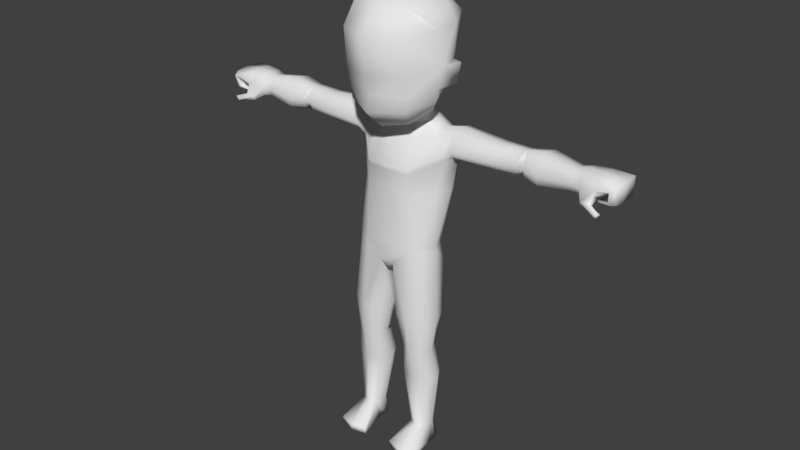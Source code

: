 # Source: FinalBaseCharacterAndArmature_Character_2.blend  (saved by Blender 2.77.0; exported with 4.5.12 LTS)
import bpy
from mathutils import Matrix  # noqa: F401  (used for matrix-valued properties, if any)

bpy.ops.wm.read_factory_settings(use_empty=True)
scene = bpy.context.scene
scene.name = 'Scene'

# ---- collections
col_collection_1 = bpy.data.collections.new('Collection 1'); scene.collection.children.link(col_collection_1)

# ---- world
world_world = bpy.data.worlds.new('World'); scene.world = world_world
world_world.color = (0.05088, 0.05088, 0.05088)
world_world.use_sun_shadow = False
world_world.sun_shadow_jitter_overblur = 0.0
world_world.cycles.sampling_method = 'MANUAL'

# ---- meshes
me_cylinder_005 = bpy.data.meshes.new('Cylinder.005')
me_cylinder_005.from_pydata([(0.0, 0.6833, 9.793), (0.0, 0.01911, 11.02), (0.5994, 0.5409, 9.763), (1.157, -0.2037, 9.818), (0.981, -0.1071, 9.546), (0.8133, -0.9209, 9.679), (0.6648, -0.5809, 9.26), (0.0, -1.348, 9.6), (0.0, -0.8276, 9.122), (1.223, -0.211, 10.14), (0.8592, -0.9489, 10.03), (0.0, -1.204, 9.994), (1.28, -0.123, 10.7), (0.8729, -1.048, 10.56), (0.0, -1.389, 10.49), (0.0, 0.5606, 9.695), (0.4256, 0.4521, 9.602), (0.5763, 0.03493, 9.445), (0.3491, -0.1562, 9.334), (0.0, -0.2834, 9.264), (1.269, -0.2951, 11.59), (0.8689, -1.126, 11.48), (0.0, -1.534, 11.44), (1.101, -0.5211, 11.92), (0.7875, -0.7879, 12.1), (0.0, -0.9849, 12.24), (1.063, 0.3233, 12.03), (0.7331, 0.4984, 12.3), (0.0, 0.5454, 12.4), (1.347, 0.2507, 11.66), (0.9583, 0.9783, 11.74), (0.0, 1.191, 11.75), (1.252, 0.2942, 10.78), (0.8811, 0.969, 10.86), (0.0, 1.272, 10.88), (1.181, 0.1923, 10.24), (0.8193, 0.8265, 10.31), (0.0, 1.133, 10.36), (0.9558, 0.1735, 9.91), (0.7732, 0.6718, 9.966), (0.0, 0.8287, 9.99), (0.7756, 0.2158, 9.702), (0.6069, 0.2297, 9.545), (0.8459, 0.1473, 0.5644), (0.7925, 0.3434, 2.307), (1.032, 0.05384, 0.5643), (1.162, 0.1318, 2.24), (1.081, -0.05424, 0.5643), (1.32, -0.1479, 2.152), (1.065, -0.3978, 0.5643), (1.162, -0.4024, 2.122), (0.8459, -0.4915, 0.5644), (0.7903, -0.5507, 2.121), (0.6236, -0.3978, 0.5643), (0.4274, -0.4701, 2.122), (0.5829, -0.05414, 0.5643), (0.2803, -0.08675, 2.154), (0.6599, 0.05391, 0.5643), (0.4279, 0.2721, 2.242), (1.168, -0.2515, 2.991), (1.039, -0.5291, 2.991), (0.7433, -0.701, 2.991), (0.4606, -0.5261, 2.991), (0.3502, -0.2516, 2.991), (0.6992, 0.4247, 3.916), (1.134, 0.2566, 3.912), (1.287, -0.2127, 3.913), (1.131, -0.5677, 3.911), (0.6985, -0.7719, 3.915), (0.2879, -0.6452, 3.926), (0.177, -0.2127, 3.935), (0.2895, 0.2566, 3.925), (0.6852, 0.5838, 5.049), (1.058, 0.2968, 5.492), (1.162, -0.1072, 5.85), (0.9456, -0.5074, 5.879), (0.634, -0.6589, 5.764), (0.1967, -0.6553, 5.402), (0.1659, -0.105, 4.939), (0.303, 0.2832, 4.907), (0.0, 0.4854, 5.078), (0.0, -0.6726, 5.458), (0.0, -0.6098, 5.178), (0.0, -0.1054, 4.969), (0.0, 0.2824, 5.037), (0.6532, 0.6449, 5.929), (0.9884, 0.2754, 5.95), (1.126, -0.1044, 5.959), (0.9884, -0.4843, 5.95), (0.6521, -0.6417, 5.929), (0.0, 0.7072, 5.932), (0.0, -0.6417, 5.932), (0.6095, 1.069, 7.444), (1.126, 0.6575, 7.431), (1.331, 0.21, 7.419), (1.12, -0.1007, 7.406), (0.6078, -0.5974, 7.374), (0.0, 0.9262, 7.451), (0.0, -0.5938, 7.378), (0.4089, 1.1, 8.893), (0.9328, 0.7789, 8.874), (1.032, 0.4139, 9.012), (0.9136, 0.1241, 8.829), (0.385, -0.09501, 8.749), (0.0, 1.064, 8.894), (0.0, -0.1286, 8.685), (0.5752, -0.6016, 7.918), (0.0, -0.6023, 7.908), (1.416, 0.3328, 8.179), (1.278, 0.02703, 8.3), (0.5749, 1.179, 7.972), (1.275, 0.6594, 8.294), (0.0, 1.035, 7.978), (0.275, 0.8801, 9.189), (0.5258, 0.702, 9.155), (0.255, 0.06407, 8.972), (0.0, 0.8763, 9.145), (0.6166, 0.4616, 9.123), (0.5355, 0.246, 9.047), (0.0, -0.02233, 8.924), (0.6063, -0.6182, 8.042), (0.4917, 1.211, 8.562), (0.0, 1.074, 8.534), (0.0, -0.6309, 8.001), (1.204, -0.03172, 8.407), (1.094, 0.8336, 8.553), (4.724, 0.6363, 8.953), (4.724, 0.3741, 9.003), (4.724, 0.1678, 8.94), (4.724, 0.3454, 8.395), (4.724, 0.1247, 8.5), (4.724, 0.5853, 8.478), (4.724, 0.07984, 8.674), (4.724, 0.7063, 8.691), (3.347, 0.6595, 8.978), (3.347, 0.7362, 8.691), (3.347, 0.341, 8.366), (3.347, 0.6037, 8.457), (3.347, 0.3724, 9.032), (2.661, 0.7827, 8.641), (2.661, 0.06972, 8.473), (2.661, 0.6344, 8.379), (2.662, 0.3756, 9.022), (2.661, 0.6969, 8.962), (2.661, 0.3404, 8.278), (2.662, 0.1226, 8.945), (2.661, 0.01473, 8.604), (3.909, 0.7501, 9.065), (3.909, 0.3298, 8.259), (3.909, 0.07315, 9.046), (3.909, -0.05403, 8.643), (3.909, 0.8513, 8.687), (3.909, 0.0108, 8.423), (3.909, 0.6764, 8.378), (3.909, 0.3713, 9.137), (0.8459, 0.2183, 0.01071), (1.078, 0.1715, 0.01071), (1.166, -0.05424, 0.01067), (1.163, -0.2802, 0.01071), (0.8588, -0.327, 0.01071), (0.6236, -0.2801, 0.01068), (0.5829, -0.05414, 0.01064), (0.6599, 0.1716, 0.01068), (0.8458, -1.21, 0.1756), (1.259, -1.102, 0.1755), (0.4321, -1.102, 0.1755), (0.8458, -1.21, -0.0006156), (1.259, -1.102, -0.0006461), (0.4321, -1.102, -0.0006728), (4.977, 0.372, 9.066), (0.8459, -0.05419, 0.01065), (4.977, 0.6897, 9.006), (4.977, 0.1221, 8.99), (4.977, 0.3373, 8.387), (4.977, 0.06977, 8.457), (4.977, 0.6279, 8.567), (4.977, 0.01541, 8.668), (4.977, 0.7746, 8.769), (5.919, 0.3702, 8.991), (5.899, 0.8355, 8.969), (5.893, 0.003985, 8.963), (5.713, 0.3192, 8.766), (5.756, -0.0726, 8.814), (5.747, 0.7449, 8.803), (5.829, -0.1522, 8.893), (5.837, 0.9598, 8.901), (5.575, 0.3718, 8.384), (5.589, 0.6921, 8.466), (5.591, 0.09228, 8.482), (5.389, 0.3303, 8.451), (5.448, 0.04296, 8.515), (5.439, 0.6565, 8.51), (5.506, 0.03517, 8.483), (5.51, 0.7279, 8.49), (5.468, 0.3534, 8.377), (5.389, 0.07113, 9.001), (5.389, 0.3712, 9.061), (5.391, 0.8528, 8.844), (5.395, 0.675, 8.642), (5.389, -0.05658, 8.748), (5.389, 0.7526, 9.014), (5.394, 0.01207, 8.583), (5.397, 0.3302, 8.629), (5.124, -0.1539, 8.452), (5.124, -0.1246, 8.337), (5.124, 0.01974, 8.325), (5.362, 0.00422, 8.356), (5.355, -0.1915, 8.49), (5.362, -0.05312, 8.409), (5.576, -0.3035, 8.29), (5.612, -0.2788, 8.247), (5.618, -0.2285, 8.256), (5.691, -0.2137, 8.349), (5.649, -0.3148, 8.393), (5.69, -0.2865, 8.373), (5.907, 0.7638, 8.512), (5.825, 0.8439, 8.539), (5.678, 0.3248, 8.551), (5.738, -0.01482, 8.572), (5.904, 0.04813, 8.521), (5.915, 0.371, 8.465), (5.818, -0.05853, 8.538), (5.727, 0.7007, 8.572), (1.481, 0.2969, 10.74), (1.437, 0.2309, 10.24), (3.223, 0.1735, 8.976), (3.223, 0.07224, 8.663), (3.223, 0.1239, 8.485), (3.472, 0.123, 8.475), (3.472, 0.1727, 8.977), (3.472, 0.07126, 8.662), (1.055, 0.05572, 3.134), (0.4357, 0.05564, 3.136), (0.7364, 0.1899, 3.134), (1.058, 0.06732, 2.85), (0.4617, 0.07108, 2.85), (0.7527, 0.2079, 2.85), (1.451, 0.8214, 8.689), (1.515, 0.4047, 9.118), (1.47, 0.7593, 9.019), (1.455, 0.1237, 8.987), (1.46, -0.02059, 8.557), (1.479, 0.03726, 8.429), (1.452, 0.6534, 8.413), (1.496, 0.3346, 8.275)], [], [(42, 41, 4, 17), (4, 3, 5, 6), (8, 19, 18, 6), (41, 42, 16, 2), (7, 5, 10, 11), (5, 3, 9, 10), (10, 9, 12, 13), (11, 10, 13, 14), (20, 23, 24, 21), (13, 21, 22, 14), (26, 29, 30, 27), (21, 24, 25, 22), (25, 24, 27, 28), (24, 23, 26, 27), (29, 32, 33, 30), (27, 30, 31, 28), (20, 29, 26, 23), (30, 33, 34, 31), (34, 33, 36, 37), (33, 32, 35, 36), (37, 36, 39, 40), (36, 35, 38, 39), (12, 32, 29, 20), (3, 38, 35, 9), (2, 39, 38, 41), (2, 0, 40, 39), (3, 4, 41, 38), (6, 18, 17, 4), (43, 44, 46, 45), (45, 46, 48, 47), (47, 48, 50, 49), (49, 50, 52, 51), (51, 52, 54, 53), (53, 54, 56, 55), (55, 56, 58, 57), (57, 58, 44, 43), (12, 20, 21, 13), (48, 234, 59), (54, 52, 61, 62), (50, 48, 59, 60), (63, 62, 69, 70), (56, 54, 62, 63), (52, 50, 60, 61), (56, 63, 235), (231, 65, 66), (71, 232, 70), (63, 70, 232), (62, 61, 68, 69), (231, 233, 64, 65), (233, 232, 71, 64), (60, 59, 66, 67), (79, 72, 64, 71), (77, 76, 81, 82), (72, 79, 84, 80), (78, 77, 82, 83), (79, 78, 83, 84), (73, 72, 85, 86), (75, 74, 87, 88), (72, 80, 90, 85), (76, 75, 88, 89), (87, 74, 73, 86), (86, 93, 94, 87), (239, 238, 142, 143), (89, 96, 98, 91), (87, 94, 95, 88), (85, 92, 93, 86), (90, 97, 92, 85), (88, 95, 96, 89), (123, 120, 103, 105), (125, 121, 99, 100), (121, 122, 104, 99), (120, 124, 102, 103), (240, 145, 142, 238), (94, 93, 111, 108), (96, 95, 109, 106), (92, 97, 112, 110), (93, 92, 110, 111), (95, 94, 108, 109), (105, 103, 115, 119), (102, 101, 117, 118), (100, 99, 113, 114), (99, 104, 116, 113), (103, 102, 118, 115), (101, 100, 114, 117), (16, 42, 117, 114), (42, 17, 118, 117), (17, 18, 115, 118), (113, 16, 114), (18, 19, 119, 115), (106, 109, 124, 120), (110, 112, 122, 121), (111, 110, 121, 125), (107, 106, 120, 123), (244, 144, 140, 242), (241, 146, 145, 240), (239, 143, 139, 237), (243, 141, 144, 244), (151, 147, 126, 133), (152, 148, 129, 130), (153, 151, 133, 131), (154, 149, 128, 127), (149, 150, 132, 128), (148, 153, 131, 129), (150, 152, 130, 132), (147, 154, 127, 126), (229, 138, 225, 226, 230), (135, 134, 147, 151), (143, 142, 138, 134), (144, 141, 137, 136), (142, 225, 138), (141, 139, 135, 137), (144, 136, 227), (243, 237, 139, 141), (242, 140, 146, 241), (230, 228, 152, 150), (134, 138, 154, 147), (229, 230, 150, 149), (229, 149, 154), (138, 229, 154), (152, 228, 148), (136, 148, 228), (53, 160, 168, 165), (55, 57, 162, 161), (45, 47, 157, 156), (49, 51, 163, 164), (57, 43, 155, 162), (43, 45, 156, 155), (47, 49, 158, 157), (53, 55, 161, 160), (164, 163, 166, 167), (163, 165, 168, 166), (159, 158, 167, 166), (51, 53, 165, 163), (158, 49, 164, 167), (160, 159, 166, 168), (159, 160, 161, 170), (170, 161, 162, 155), (157, 170, 155, 156), (158, 159, 170, 157), (133, 126, 171, 177), (130, 129, 173, 174), (131, 133, 177, 175), (127, 128, 172, 169), (128, 132, 176, 172), (129, 131, 175, 173), (132, 130, 174, 176), (126, 127, 169, 171), (196, 195, 180, 178), (198, 197, 185, 183), (195, 199, 184, 180), (200, 196, 178, 179), (199, 201, 182, 184), (197, 200, 179, 185), (202, 198, 183, 181), (201, 202, 181, 182), (216, 215, 187, 193), (218, 217, 189, 190), (220, 219, 188, 186), (221, 218, 190, 192), (219, 221, 192, 188), (215, 220, 186, 187), (222, 216, 193, 191), (217, 222, 191, 189), (192, 190, 189, 194), (194, 193, 187, 186), (189, 191, 193, 194), (188, 192, 194, 186), (201, 199, 207, 208), (173, 175, 198, 202), (177, 171, 200, 197), (199, 176, 203, 207), (171, 169, 196, 200), (172, 176, 199, 195), (175, 177, 197, 198), (169, 172, 195, 196), (205, 206, 212, 211), (208, 207, 213, 214), (176, 174, 204, 203), (173, 202, 206, 205), (202, 201, 208, 206), (174, 173, 205, 204), (210, 211, 212, 214), (209, 210, 214, 213), (203, 204, 210, 209), (206, 208, 214, 212), (207, 203, 209, 213), (204, 205, 211, 210), (15, 16, 113, 116), (181, 183, 222, 217), (183, 185, 216, 222), (179, 178, 220, 215), (180, 184, 221, 219), (184, 182, 218, 221), (178, 180, 219, 220), (182, 181, 217, 218), (185, 179, 215, 216), (12, 9, 224, 223), (9, 35, 224), (35, 32, 223, 224), (32, 12, 223), (2, 16, 15, 0), (98, 96, 106, 107), (140, 144, 227), (142, 145, 225), (145, 146, 226, 225), (146, 140, 227, 226), (139, 143, 134, 135), (58, 56, 235), (46, 44, 236, 234), (44, 58, 235, 236), (48, 46, 234), (233, 231, 59, 234, 236), (5, 7, 8, 6), (77, 78, 70, 69), (75, 76, 68, 67), (73, 74, 66, 65), (70, 78, 79, 71), (68, 76, 77, 69), (66, 74, 75, 67), (64, 72, 73, 65), (228, 230, 226, 227, 136), (137, 135, 151, 153), (136, 137, 153, 148), (81, 76, 89, 91), (61, 60, 67, 68), (59, 231, 66), (232, 233, 236, 235, 63), (109, 242, 241, 124), (111, 125, 237, 243), (111, 243, 244, 108), (100, 239, 237, 125), (124, 241, 240, 102), (108, 244, 242, 109), (102, 240, 238, 101), (100, 101, 238, 239)])
me_cylinder_005.polygons.foreach_set('use_smooth', [True] * 235)
me_cylinder_005.use_remesh_preserve_volume = False
me_cylinder_005.use_remesh_preserve_attributes = False
me_cylinder_005.use_mirror_vertex_groups = False
me_cylinder_005.update()
arm_armature_003 = bpy.data.armatures.new('Armature.003')  # bones are not reproduced

# ---- objects
ob_armature_003 = bpy.data.objects.new('Armature.003', arm_armature_003)
ob_cylinder_005 = bpy.data.objects.new('Cylinder.005', me_cylinder_005)

# ---- transforms, parenting, visibility, modifiers, constraints
ob_armature_003.location = (0.0, 0.0, 1.014)
ob_armature_003.show_in_front = True
ob_armature_003.lineart.crease_threshold = 0.0
ob_cylinder_005.parent = ob_armature_003
ob_cylinder_005.matrix_parent_inverse = Matrix(((1.0, 0.0, 0.0, -0.0), (0.0, 1.0, 0.0, -0.0), (0.0, 0.0, 1.0, -1.014), (0.0, 0.0, 0.0, 1.0)))
ob_cylinder_005.location = (0.0, 0.0, 5.96e-08)
ob_cylinder_005.scale = (0.1707, 0.1707, 0.1707)
ob_cylinder_005.lineart.crease_threshold = 0.0
_vg = ob_cylinder_005.vertex_groups.new(name='Hip')
for _i, _w in zip([69, 70, 71, 72, 73, 74, 75, 76, 77, 78, 79, 80, 81, 82, 83, 84, 85, 86, 87, 88, 89, 90, 91, 92, 93, 94, 95, 96, 97, 98, 103, 105, 106, 107, 108, 109, 110, 112, 119, 120, 123, 124, 232, 241, 242, 244], [0.008102, 0.05449, 0.03218, 0.1406, 0.09022, 0.0305, 0.06175, 0.1013, 0.2957, 0.7393, 0.3354, 0.6725, 0.6554, 0.6177, 0.9936, 0.6514, 0.9667, 0.9733, 1.0, 1.0, 1.0, 1.0, 1.0, 0.08338, 0.1585, 0.3586, 0.647, 0.7652, 0.07632, 0.7912, 0.05452, 0.06454, 0.2956, 0.3355, 0.05006, 0.05163, 0.01182, 0.01597, 0.005268, 0.2337, 0.2797, 0.05041, 0.01609, 0.02521, 0.02582, 0.02503]): _vg.add([_i], _w, 'REPLACE')
_vg = ob_cylinder_005.vertex_groups.new(name='Chest')
for _i, _w in zip([0, 2, 3, 4, 5, 6, 7, 8, 10, 11, 15, 16, 17, 18, 19, 37, 38, 39, 40, 41, 42, 68, 69, 73, 75, 76, 85, 86, 87, 90, 92, 93, 94, 95, 96, 97, 98, 99, 100, 101, 102, 103, 104, 105, 106, 107, 108, 109, 110, 111, 112, 113, 114, 115, 116, 117, 118, 119, 120, 121, 122, 123, 124, 125, 237, 238, 239, 240, 241, 242, 243, 244], [0.09273, 0.07728, 0.03365, 0.07119, 0.03931, 0.08887, 0.05829, 0.1293, 0.005448, 0.02332, 0.1352, 0.1472, 0.1587, 0.1984, 0.2634, 0.006542, 0.04414, 0.038, 0.05537, 0.08054, 0.1397, 0.0, 0.0, 0.0, 0.0, 0.0, 0.03326, 0.02673, 0.0, 0.0, 0.9166, 0.8415, 0.6414, 0.353, 0.2348, 0.9237, 0.2088, 0.7452, 0.8259, 0.9996, 0.9333, 0.9287, 0.7811, 0.7847, 0.5405, 0.5706, 0.1158, 0.09575, 0.951, 0.1587, 0.9835, 0.686, 0.4819, 0.8075, 0.6811, 0.4664, 0.5463, 0.7132, 0.5794, 0.978, 0.8363, 0.6198, 0.1452, 1.0, 0.5, 0.4998, 0.4129, 0.4667, 0.07262, 0.04788, 0.07935, 0.05789]): _vg.add([_i], _w, 'REPLACE')
_vg = ob_cylinder_005.vertex_groups.new(name='Neck')
for _i, _w in zip([100, 113, 114, 117, 239], [0.08991, 0.05196, 0.1555, 0.06206, 0.04495]): _vg.add([_i], _w, 'REPLACE')
_vg = ob_cylinder_005.vertex_groups.new(name='Head')
for _i, _w in zip([0, 1, 2, 3, 4, 5, 6, 7, 8, 9, 10, 11, 12, 13, 14, 15, 16, 17, 18, 19, 20, 21, 22, 23, 24, 25, 26, 27, 28, 29, 30, 31, 32, 33, 34, 35, 36, 37, 38, 39, 40, 41, 42, 99, 100, 101, 102, 103, 104, 105, 110, 112, 113, 114, 115, 116, 117, 118, 119, 121, 122, 123, 125, 223, 224, 238, 239], [0.8923, 1.0, 0.8956, 0.9435, 0.9028, 0.9452, 0.8915, 0.932, 0.8515, 0.9665, 0.9657, 0.9569, 0.9844, 0.9821, 0.9753, 0.8449, 0.8026, 0.7769, 0.7621, 0.7016, 0.9953, 0.9937, 0.9905, 0.9978, 0.9987, 0.9996, 0.9977, 0.9983, 0.9987, 0.9955, 0.9956, 0.9941, 0.9846, 0.9866, 0.9827, 0.9659, 0.9697, 0.9662, 0.9333, 0.9408, 0.9345, 0.8828, 0.7902, 0.08881, 0.06045, 0.0004047, 0.0, 0.01678, 0.1316, 0.09107, 0.0, 0.0004799, 0.1996, 0.1859, 0.1925, 0.2583, 0.2174, 0.2132, 0.214, 0.02205, 0.05847, 0.003397, 0.0, 0.9827, 0.9712, 0.0002023, 0.03023]): _vg.add([_i], _w, 'REPLACE')
_vg = ob_cylinder_005.vertex_groups.new(name='Arm.L')
for _i, _w in zip([100, 101, 102, 108, 109, 111, 124, 125, 134, 135, 136, 137, 138, 139, 140, 141, 142, 143, 144, 145, 146, 147, 149, 151, 154, 225, 226, 227, 228, 229, 230, 237, 238, 239, 240, 241, 242, 243, 244], [0.05524, 0.1074, 0.01368, 0.08484, 0.06782, 0.09977, 0.07975, 0.07117, 0.4863, 0.4442, 0.1739, 0.1571, 0.4992, 0.9453, 0.9608, 0.9369, 0.9804, 0.9587, 0.9411, 0.9823, 0.969, 0.05362, 0.001169, 0.04114, 0.02442, 0.8262, 0.8303, 0.7725, 0.08986, 0.1653, 0.1634, 0.2793, 0.8683, 0.7317, 0.8431, 0.4323, 0.2277, 0.3978, 0.1458]): _vg.add([_i], _w, 'REPLACE')
_vg = ob_cylinder_005.vertex_groups.new(name='fArm.L')
for _i, _w in zip([60, 78, 126, 127, 128, 129, 130, 131, 132, 133, 134, 135, 136, 137, 138, 139, 140, 141, 142, 143, 144, 145, 146, 147, 148, 149, 150, 151, 152, 153, 154, 169, 171, 172, 173, 174, 175, 176, 177, 195, 197, 198, 199, 200, 201, 202, 203, 204, 205, 206, 207, 208, 209, 210, 211, 212, 213, 214, 225, 227, 228, 229, 230], [0.0, 0.0, 0.4804, 0.4773, 0.4778, 0.8153, 0.5264, 0.8106, 0.4886, 0.5268, 0.3018, 0.3001, 0.4997, 0.3015, 0.4991, 0.0, 0.0, 0.0, 0.0, 0.0, 0.0, 0.0, 0.0, 0.913, 0.9549, 0.9222, 0.9343, 0.928, 0.9395, 0.9514, 0.9196, 0.1302, 0.1366, 0.131, 0.1338, 0.1535, 0.1439, 0.1271, 0.1285, 0.001632, 0.001591, 0.01097, 0.02754, 0.001281, 0.06316, 0.06148, 0.1026, 0.1125, 0.1311, 0.171, 0.1046, 0.1565, 0.1274, 0.1302, 0.1314, 0.1372, 0.1309, 0.1321, 0.0493, 0.02811, 0.4978, 0.5104, 0.4671]): _vg.add([_i], _w, 'REPLACE')
_vg = ob_cylinder_005.vertex_groups.new(name='Hand.L')
for _i, _w in zip([126, 127, 128, 129, 130, 131, 132, 133, 147, 149, 150, 151, 152, 154, 169, 171, 172, 173, 174, 175, 176, 177, 178, 179, 180, 181, 182, 183, 184, 185, 186, 187, 188, 189, 190, 191, 192, 193, 194, 195, 196, 197, 198, 199, 200, 201, 202, 203, 204, 205, 206, 207, 208, 209, 210, 211, 212, 213, 214, 215, 216, 217, 218, 219, 220, 221, 222], [0.8461, 0.9287, 0.9186, 0.1632, 0.3118, 0.199, 0.7986, 0.514, 0.06269, 0.0633, 0.0435, 0.03117, 0.008246, 0.06334, 0.9766, 0.9574, 0.972, 0.8512, 0.8368, 0.8568, 0.9299, 0.9065, 0.999, 0.9975, 0.9975, 0.9961, 0.9932, 0.9939, 0.9958, 0.9967, 0.9994, 0.9988, 0.9989, 0.9987, 0.9983, 0.9985, 0.9985, 0.9985, 0.999, 0.9909, 0.9949, 0.9866, 0.981, 0.9759, 0.9902, 0.9563, 0.9969, 0.9199, 0.904, 0.8824, 0.8697, 0.9166, 0.8795, 0.8966, 0.8937, 0.8923, 0.8889, 0.8949, 0.8932, 0.9988, 0.9982, 0.9978, 0.9973, 0.9988, 0.9997, 0.998, 0.9975]): _vg.add([_i], _w, 'REPLACE')
_vg = ob_cylinder_005.vertex_groups.new(name='Arm.R')
_vg = ob_cylinder_005.vertex_groups.new(name='fArm.R')
_vg = ob_cylinder_005.vertex_groups.new(name='Hand.R')
_vg = ob_cylinder_005.vertex_groups.new(name='Thigh.L')
for _i, _w in zip([44, 59, 60, 61, 62, 63, 64, 65, 66, 67, 68, 69, 70, 71, 72, 73, 74, 75, 76, 77, 78, 79, 80, 81, 82, 83, 84, 85, 86, 87, 88, 89, 90, 91, 92, 93, 94, 95, 96, 97, 98, 103, 106, 107, 110, 112, 120, 123, 231, 232, 233, 234, 235, 236], [0.001225, 0.255, 0.4645, 0.5025, 0.5394, 0.7679, 0.9675, 0.963, 0.961, 0.9561, 0.9389, 0.9284, 0.9372, 0.9576, 0.2448, 0.2333, 0.2465, 0.249, 0.2238, 0.2469, 0.2457, 0.2432, 0.0, 0.0, 0.0, 0.0, 0.0, 0.09991, 0.09919, 0.1002, 0.1069, 0.09589, 0.0, 0.0, 0.0, 0.0, 0.0, 0.0, 0.0, 0.0, 0.0, 0.0, 0.0, 0.0, 0.0, 0.0, 0.0, 0.0, 0.7798, 0.9018, 0.8212, 0.1717, 0.2282, 0.1983]): _vg.add([_i], _w, 'REPLACE')
_vg = ob_cylinder_005.vertex_groups.new(name='Leg.L')
for _i, _w in zip([43, 44, 45, 46, 47, 48, 49, 50, 51, 52, 53, 54, 55, 56, 57, 58, 59, 60, 61, 62, 63, 67, 68, 155, 156, 157, 158, 159, 160, 161, 162, 164, 165, 167, 170, 231, 232, 233, 234, 235, 236], [0.9825, 0.974, 0.9733, 0.9808, 0.9639, 0.984, 0.9288, 0.9827, 0.9291, 0.983, 0.9333, 0.9783, 0.9896, 0.977, 0.9899, 0.9764, 0.7443, 0.5349, 0.4965, 0.4595, 0.2305, 0.002047, 0.003696, 0.5256, 0.5153, 0.4501, 0.1931, 0.01445, 0.03105, 0.4745, 0.5174, 0.09196, 0.07091, 0.05925, 0.4739, 0.2184, 0.0944, 0.1767, 0.8278, 0.7712, 0.8012]): _vg.add([_i], _w, 'REPLACE')
_vg = ob_cylinder_005.vertex_groups.new(name='Foot.L')
for _i, _w in zip([45, 47, 49, 51, 53, 155, 156, 157, 158, 159, 160, 161, 162, 163, 164, 165, 166, 167, 168, 170], [0.002904, 0.02155, 0.07085, 0.0706, 0.06641, 0.4744, 0.4847, 0.5499, 0.8069, 0.9678, 0.9595, 0.5255, 0.4826, 0.9774, 0.908, 0.9291, 0.9952, 0.9407, 0.9869, 0.5261]): _vg.add([_i], _w, 'REPLACE')
_vg = ob_cylinder_005.vertex_groups.new(name='Thigh.R')
_vg = ob_cylinder_005.vertex_groups.new(name='Leg.R')
_vg = ob_cylinder_005.vertex_groups.new(name='Foot.R')
_vg = ob_cylinder_005.vertex_groups.new(name='hip')
for _i, _w in zip([72, 79, 80, 83, 84, 85, 86, 87, 88, 89, 90, 91, 92, 93, 94, 95, 96, 97, 98, 105, 106, 107, 108, 109, 110, 112, 120, 123, 124], [0.1656, 0.04753, 0.2416, 0.005069, 0.1654, 0.664, 0.223, 0.08174, 0.02123, 0.02405, 0.8005, 0.02142, 0.08895, 0.1352, 0.2702, 0.5182, 0.667, 0.08869, 0.6657, 0.02046, 0.2647, 0.2804, 0.02192, 0.02763, 0.01627, 0.01747, 0.2065, 0.2327, 0.007215]): _vg.add([_i], _w, 'REPLACE')
_vg = ob_cylinder_005.vertex_groups.new(name='chest')
for _i, _w in zip([0, 8, 15, 16, 17, 18, 19, 42, 85, 86, 90, 92, 93, 94, 95, 96, 97, 98, 99, 100, 103, 104, 105, 106, 107, 108, 109, 110, 111, 112, 113, 114, 115, 116, 117, 118, 119, 120, 121, 122, 123, 124, 125], [0.03045, 0.02154, 0.0577, 0.0355, 0.01379, 0.06428, 0.1044, 0.008882, 0.06921, 0.03386, 0.08499, 0.8017, 0.6576, 0.4705, 0.2448, 0.1967, 0.851, 0.1879, 0.2567, 0.02436, 0.2291, 0.5348, 0.6422, 0.5171, 0.5905, 0.07792, 0.06489, 0.707, 0.07611, 0.8357, 0.3539, 0.1403, 0.5822, 0.4358, 0.07135, 0.1149, 0.6377, 0.5345, 0.3013, 0.6369, 0.6335, 0.06108, 0.06403]): _vg.add([_i], _w, 'REPLACE')
_vg = ob_cylinder_005.vertex_groups.new(name='neck')
for _i, _w in zip([0, 2, 3, 4, 5, 6, 7, 8, 9, 10, 11, 13, 14, 15, 16, 17, 18, 19, 38, 41, 42, 99, 104, 105, 113, 114, 115, 116, 117, 118, 119, 121, 122], [0.02046, 0.0132, 0.06383, 0.1028, 0.128, 0.3098, 0.1564, 0.3423, 0.02363, 0.07198, 0.09564, 0.0182, 0.05245, 0.04706, 0.04255, 0.1398, 0.3805, 0.3899, 0.02606, 0.05336, 0.07006, 0.09731, 0.1474, 0.003882, 0.2975, 0.1108, 0.06552, 0.3176, 0.038, 0.01545, 0.08653, 0.02786, 0.06208]): _vg.add([_i], _w, 'REPLACE')
_vg = ob_cylinder_005.vertex_groups.new(name='head')
for _i, _w in zip([0, 1, 2, 3, 4, 5, 6, 7, 8, 9, 10, 11, 12, 13, 14, 15, 16, 17, 18, 19, 20, 21, 22, 23, 24, 25, 26, 27, 28, 29, 30, 31, 32, 33, 34, 35, 36, 37, 38, 39, 40, 41, 42, 99, 104, 105, 113, 114, 115, 116, 117, 118, 119, 223, 224], [0.8817, 1.0, 0.8807, 0.9003, 0.8331, 0.8492, 0.6466, 0.8191, 0.6063, 0.942, 0.9132, 0.8886, 0.9752, 0.9582, 0.9384, 0.8381, 0.7874, 0.6961, 0.5077, 0.4698, 0.9908, 0.9843, 0.9747, 0.9927, 0.993, 0.9914, 0.9954, 0.997, 0.9977, 0.9923, 0.9938, 0.9925, 0.9782, 0.9838, 0.9803, 0.9521, 0.9629, 0.9605, 0.9114, 0.9293, 0.9246, 0.8544, 0.7583, 0.01649, 0.04163, 0.01934, 0.09637, 0.1135, 0.09053, 0.09629, 0.1214, 0.1069, 0.1078, 0.9747, 0.9576]): _vg.add([_i], _w, 'REPLACE')
_vg = ob_cylinder_005.vertex_groups.new(name='Elbow.L')
for _i, _w in zip([126, 127, 128, 129, 130, 131, 132, 133, 134, 135, 136, 137, 138, 139, 141, 143, 144, 147, 148, 149, 150, 151, 152, 153, 154, 171, 172, 173, 174, 175, 176, 177, 201, 203, 204, 205, 206, 207, 208, 209, 210, 211, 212, 213, 214, 225, 226, 227, 228, 229, 230], [0.151, 0.0695, 0.08004, 0.8359, 0.6873, 0.7998, 0.2005, 0.4844, 0.51, 0.553, 0.8235, 0.8402, 0.498, 0.0156, 0.03061, 0.007689, 0.008912, 0.8836, 0.9677, 0.9111, 0.9338, 0.9138, 0.9557, 0.9582, 0.8994, 0.03379, 0.005342, 0.1486, 0.163, 0.1429, 0.0699, 0.09301, 0.03728, 0.07996, 0.09587, 0.1175, 0.1303, 0.08338, 0.1205, 0.1033, 0.1063, 0.1076, 0.111, 0.1051, 0.1067, 0.1721, 0.1674, 0.2245, 0.9052, 0.8249, 0.8309]): _vg.add([_i], _w, 'REPLACE')
_vg = ob_cylinder_005.vertex_groups.new(name='Elbow.R')
_vg = ob_cylinder_005.vertex_groups.new(name='shoulder.L')
for _i, _w in zip([0, 2, 3, 4, 15, 16, 17, 18, 19, 38, 39, 40, 41, 42, 92, 93, 94, 95, 96, 97, 98, 99, 100, 101, 102, 103, 104, 105, 106, 107, 108, 109, 110, 111, 112, 113, 114, 115, 116, 117, 118, 119, 120, 121, 122, 123, 124, 125, 144, 237, 238, 239, 240, 241, 242, 243, 244], [0.03378, 0.06372, 0.002275, 0.04578, 0.05444, 0.1208, 0.1297, 0.04218, 0.01686, 0.02759, 0.02003, 0.006498, 0.07279, 0.1391, 0.1094, 0.1799, 0.2022, 0.1671, 0.05461, 0.0603, 0.03302, 0.5956, 0.8801, 0.8666, 0.9406, 0.7709, 0.2596, 0.2515, 0.2065, 0.1161, 0.7859, 0.8162, 0.2767, 0.8061, 0.1469, 0.2478, 0.6219, 0.2526, 0.1458, 0.7429, 0.7347, 0.1524, 0.259, 0.618, 0.2581, 0.132, 0.8213, 0.8481, 0.00632, 0.7085, 0.1283, 0.2598, 0.1533, 0.554, 0.75, 0.5866, 0.8166]): _vg.add([_i], _w, 'REPLACE')
_vg = ob_cylinder_005.vertex_groups.new(name='shoulder.R')
_vg = ob_cylinder_005.vertex_groups.new(name='pelvis.L')
for _i, _w in zip([68, 69, 70, 71, 72, 73, 74, 75, 76, 77, 78, 79, 80, 81, 82, 83, 84, 85, 86, 87, 88, 89, 90, 91, 93, 94, 95, 96, 98, 106, 107, 123], [0.01026, 0.03405, 0.04154, 0.003196, 0.5897, 0.7667, 0.7535, 0.751, 0.7352, 0.6667, 0.7208, 0.7093, 0.7584, 0.626, 0.6725, 0.9199, 0.8346, 0.1668, 0.644, 0.818, 0.8719, 0.8076, 0.1145, 0.5572, 0.02732, 0.05715, 0.06991, 0.08175, 0.07732, 0.0116, 0.013, 0.001701]): _vg.add([_i], _w, 'REPLACE')
_vg = ob_cylinder_005.vertex_groups.new(name='pelvis.R')
for _i, _w in zip([76, 77, 78, 81, 82, 83, 89, 91, 98], [0.04093, 0.08647, 0.03347, 0.374, 0.3275, 0.07506, 0.07247, 0.4213, 0.03612]): _vg.add([_i], _w, 'REPLACE')
_m = ob_cylinder_005.modifiers.new('Mirror', 'MIRROR')
_m.use_clip = True
_m = ob_cylinder_005.modifiers.new('Armature', 'ARMATURE')
_m.object = ob_armature_003

# ---- collection membership
col_collection_1.objects.link(ob_armature_003)
col_collection_1.objects.link(ob_cylinder_005)

# ---- scene / render settings (as saved in the file)
scene.frame_start = 1; scene.frame_end = 250; scene.frame_set(130)
scene.render.engine = 'BLENDER_EEVEE_NEXT'
scene.render.resolution_percentage = 50
scene.render.fps = 30
scene.render.dither_intensity = 0.0
scene.cycles.use_denoising = False
scene.cycles.samples = 128
scene.cycles.sampling_pattern = 'TABULATED_SOBOL'
scene.cycles.light_sampling_threshold = 0.0
scene.cycles.use_adaptive_sampling = False
scene.cycles.use_light_tree = False
scene.cycles.blur_glossy = 0.0
scene.cycles.sample_clamp_indirect = 0.0
scene.view_settings.view_transform = 'Standard'
bpy.context.view_layer.update()

# ---- added for rendering (the .blend has no active camera and no usable light): camera, sun
cam_auto = bpy.data.cameras.new('AutoCamera')
cam_auto.lens = 50.0
cam_auto.sensor_width = 36.0
cam_auto.clip_end = 1000.0
ob_auto_camera = bpy.data.objects.new('AutoCamera', cam_auto)
scene.collection.objects.link(ob_auto_camera)
ob_auto_camera.location = (2.74438, -3.31568, 3.25421)
ob_auto_camera.rotation_euler = (1.09748, -7.21219e-08, 0.694738)
scene.camera = ob_auto_camera
light_auto_sun = bpy.data.lights.new('AutoSun', 'SUN')
light_auto_sun.energy = 3.0
light_auto_sun.angle = 0.0523599
ob_auto_sun = bpy.data.objects.new('AutoSun', light_auto_sun)
scene.collection.objects.link(ob_auto_sun)
ob_auto_sun.rotation_euler = (0.872665, 0.174533, 0.523599)
bpy.context.view_layer.update()
